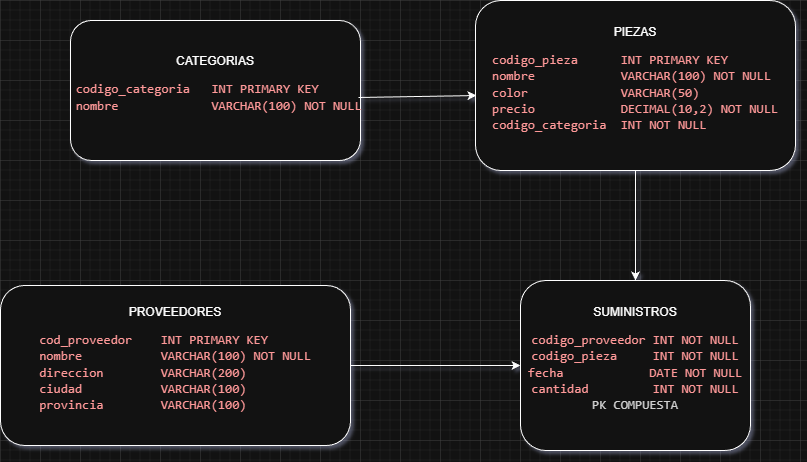

The diagram above was exported from draw.io. Its source (the exported page's mxGraphModel, read from the mxfile embedded in the PNG):
<mxGraphModel dx="1739" dy="1000" grid="1" gridSize="10" guides="1" tooltips="1" connect="1" arrows="1" fold="1" page="1" pageScale="1" pageWidth="827" pageHeight="1169" math="0" shadow="0">
  <root>
    <mxCell id="0" />
    <mxCell id="1" parent="0" />
    <mxCell id="tXjkk1rh5OXIggjMCp_X-1" parent="1" style="rounded=1;whiteSpace=wrap;html=1;" value="CATEGORIAS&lt;div&gt;&lt;pre style=&quot;line-height: 16.25px; padding: 0px 5px; color: rgb(33, 33, 33); font-size: 13px; text-align: start;&quot;&gt;&lt;span class=&quot;s1&quot; style=&quot;color: rgb(186, 33, 33);&quot;&gt; codigo_categoria   INT PRIMARY KEY&lt;/span&gt;&lt;br&gt;&lt;span class=&quot;s1&quot; style=&quot;color: rgb(186, 33, 33);&quot;&gt; nombre             VARCHAR(100) NOT NULL&lt;/span&gt;&lt;/pre&gt;&lt;/div&gt;" vertex="1">
      <mxGeometry height="140" width="290" x="-130" y="300" as="geometry" />
    </mxCell>
    <mxCell id="tXjkk1rh5OXIggjMCp_X-2" edge="1" parent="1" source="tXjkk1rh5OXIggjMCp_X-1" style="endArrow=classic;html=1;rounded=0;exitX=0.993;exitY=0.55;exitDx=0;exitDy=0;exitPerimeter=0;entryX=0.003;entryY=0.559;entryDx=0;entryDy=0;entryPerimeter=0;" target="tXjkk1rh5OXIggjMCp_X-3" value="">
      <mxGeometry height="50" relative="1" width="50" as="geometry">
        <mxPoint x="40" y="430" as="sourcePoint" />
        <mxPoint x="240" y="377" as="targetPoint" />
      </mxGeometry>
    </mxCell>
    <mxCell id="tXjkk1rh5OXIggjMCp_X-3" parent="1" style="rounded=1;whiteSpace=wrap;html=1;" value="PIEZAS&lt;div&gt;&lt;pre style=&quot;line-height: 16.25px; padding: 0px 5px; color: rgb(33, 33, 33); font-size: 13px; text-align: start;&quot;&gt;&lt;span class=&quot;s1&quot; style=&quot;color: rgb(186, 33, 33);&quot;&gt;codigo_pieza      INT PRIMARY KEY &lt;/span&gt;&lt;br&gt;&lt;span class=&quot;s1&quot; style=&quot;color: rgb(186, 33, 33);&quot;&gt;nombre            VARCHAR(100) NOT NULL&lt;/span&gt;&lt;br&gt;&lt;span class=&quot;s1&quot; style=&quot;color: rgb(186, 33, 33);&quot;&gt;color             VARCHAR(50)&lt;/span&gt;&lt;br&gt;&lt;span class=&quot;s1&quot; style=&quot;color: rgb(186, 33, 33);&quot;&gt;precio            DECIMAL(10,2) NOT NULL&lt;/span&gt;&lt;br&gt;&lt;span class=&quot;s1&quot; style=&quot;color: rgb(186, 33, 33);&quot;&gt;codigo_categoria  INT NOT NULL&lt;/span&gt;&lt;/pre&gt;&lt;/div&gt;" vertex="1">
      <mxGeometry height="170" width="320" x="275" y="280" as="geometry" />
    </mxCell>
    <mxCell id="tXjkk1rh5OXIggjMCp_X-4" edge="1" parent="1" source="tXjkk1rh5OXIggjMCp_X-3" style="endArrow=classic;html=1;rounded=0;exitX=0.5;exitY=1;exitDx=0;exitDy=0;entryX=0.5;entryY=0;entryDx=0;entryDy=0;" target="tXjkk1rh5OXIggjMCp_X-5" value="">
      <mxGeometry height="50" relative="1" width="50" as="geometry">
        <mxPoint x="40" y="430" as="sourcePoint" />
        <mxPoint x="332" y="560" as="targetPoint" />
      </mxGeometry>
    </mxCell>
    <mxCell id="tXjkk1rh5OXIggjMCp_X-5" parent="1" style="rounded=1;whiteSpace=wrap;html=1;" value="SUMINISTROS&lt;div&gt;&lt;pre style=&quot;line-height: 16.25px; padding: 0px 5px; color: rgb(33, 33, 33); font-size: 13px;&quot;&gt;&lt;span class=&quot;s1&quot; style=&quot;color: rgb(186, 33, 33);&quot;&gt;codigo_proveedor INT NOT NULL&lt;/span&gt;&lt;br&gt;&lt;span class=&quot;s1&quot; style=&quot;color: rgb(186, 33, 33);&quot;&gt;codigo_pieza     INT NOT NULL&lt;/span&gt;&lt;br&gt;&lt;span class=&quot;s1&quot; style=&quot;color: rgb(186, 33, 33);&quot;&gt;fecha            DATE NOT NULL&lt;/span&gt;&lt;br&gt;&lt;span class=&quot;s1&quot; style=&quot;color: rgb(186, 33, 33);&quot;&gt;cantidad         INT NOT NULL&lt;/span&gt;&lt;br&gt;PK COMPUESTA&lt;/pre&gt;&lt;/div&gt;" vertex="1">
      <mxGeometry height="170" width="230" x="320" y="560" as="geometry" />
    </mxCell>
    <mxCell id="QhWfA3QJzy59psCqQR7_-1" parent="1" style="rounded=1;whiteSpace=wrap;html=1;" value="PROVEEDORES&lt;div&gt;&lt;pre style=&quot;line-height: 16.25px; padding: 0px 5px; color: rgb(33, 33, 33); font-size: 13px; text-align: start;&quot;&gt;&lt;span class=&quot;s1&quot; style=&quot;color: rgb(186, 33, 33);&quot;&gt;cod_proveedor    INT PRIMARY KEY&lt;/span&gt;&lt;br&gt;&lt;span class=&quot;s1&quot; style=&quot;color: rgb(186, 33, 33);&quot;&gt;nombre           VARCHAR(100) NOT NULL&lt;/span&gt;&lt;br&gt;&lt;span class=&quot;s1&quot; style=&quot;color: rgb(186, 33, 33);&quot;&gt;direccion        VARCHAR(200)&lt;/span&gt;&lt;br&gt;&lt;span class=&quot;s1&quot; style=&quot;color: rgb(186, 33, 33);&quot;&gt;ciudad           VARCHAR(100)&lt;/span&gt;&lt;br&gt;&lt;span class=&quot;s1&quot; style=&quot;color: rgb(186, 33, 33);&quot;&gt;provincia        VARCHAR(100)&lt;/span&gt;&lt;/pre&gt;&lt;/div&gt;" vertex="1">
      <mxGeometry height="160" width="350" x="-200" y="565" as="geometry" />
    </mxCell>
    <mxCell id="QhWfA3QJzy59psCqQR7_-2" edge="1" parent="1" source="QhWfA3QJzy59psCqQR7_-1" style="endArrow=classic;html=1;rounded=0;entryX=0;entryY=0.5;entryDx=0;entryDy=0;exitX=1;exitY=0.5;exitDx=0;exitDy=0;" target="tXjkk1rh5OXIggjMCp_X-5" value="">
      <mxGeometry height="50" relative="1" width="50" as="geometry">
        <mxPoint x="50" y="430" as="sourcePoint" />
        <mxPoint x="100" y="380" as="targetPoint" />
      </mxGeometry>
    </mxCell>
  </root>
</mxGraphModel>